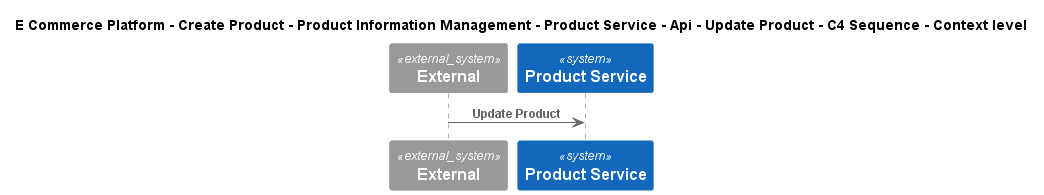

The diagram above was rendered by PlantUML. Its source (embedded in the PNG):
@startuml
!include ..\..\..\..\..\..\..\..\..\.c4s\C4_Sequence.puml
SHOW_FOOT_BOXES()

title E Commerce Platform - Create Product - Product Information Management - Product Service - Api - Update Product - C4 Sequence - Context level

System_Ext(C4InterFlow.SoftwareSystems.ExternalSystem, "External", "")
System(ECommercePlatform.CreateProduct.ProductInformationManagement.SoftwareSystems.ProductService, "Product Service", "")

Rel(C4InterFlow.SoftwareSystems.ExternalSystem, ECommercePlatform.CreateProduct.ProductInformationManagement.SoftwareSystems.ProductService, "Update Product")


@enduml